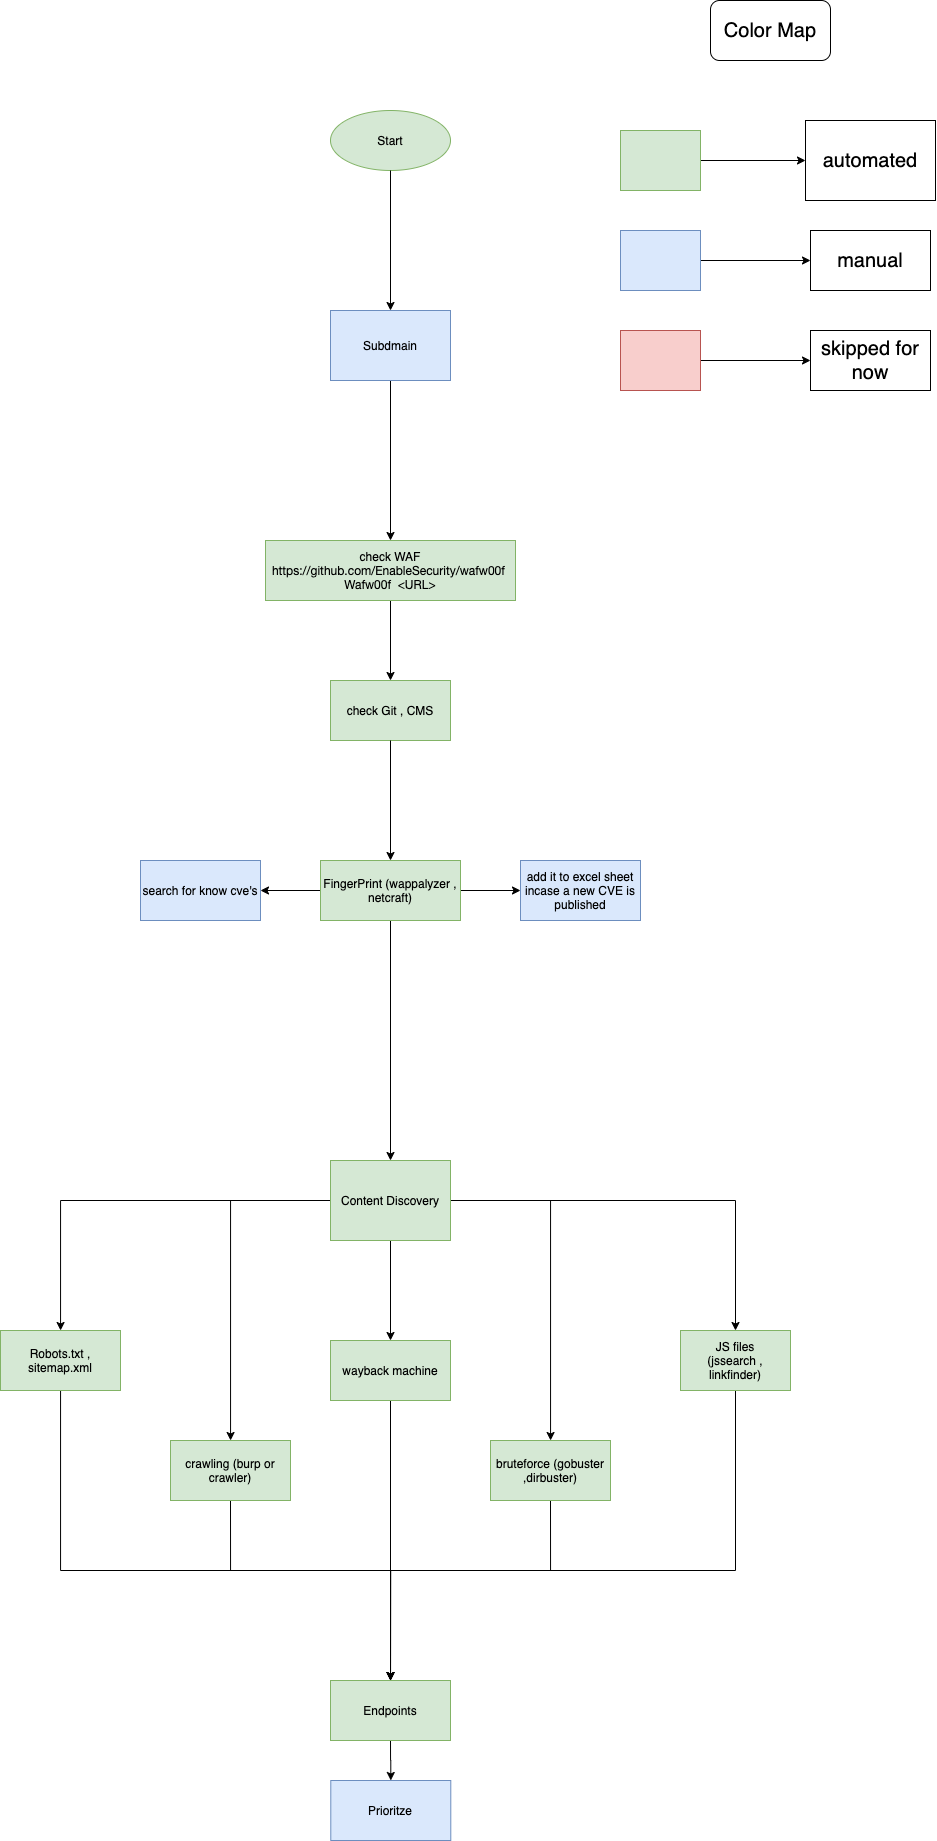

The diagram above was exported from draw.io. Its source (the exported page's mxGraphModel, read from the mxfile embedded in the PNG):
<mxGraphModel dx="925" dy="682" grid="1" gridSize="10" guides="1" tooltips="1" connect="1" arrows="1" fold="1" page="1" pageScale="1" pageWidth="850" pageHeight="1100" math="0" shadow="0">
  <root>
    <mxCell id="a3ynAp1uMZv8hbcX8iYu-0" />
    <mxCell id="a3ynAp1uMZv8hbcX8iYu-1" parent="a3ynAp1uMZv8hbcX8iYu-0" />
    <mxCell id="YvmDXg19vfp_dgmsheTy-0" style="edgeStyle=orthogonalEdgeStyle;rounded=0;orthogonalLoop=1;jettySize=auto;html=1;strokeColor=#000000;" parent="a3ynAp1uMZv8hbcX8iYu-1" source="YvmDXg19vfp_dgmsheTy-5" target="YvmDXg19vfp_dgmsheTy-7" edge="1">
      <mxGeometry relative="1" as="geometry" />
    </mxCell>
    <mxCell id="YvmDXg19vfp_dgmsheTy-1" style="edgeStyle=orthogonalEdgeStyle;rounded=0;orthogonalLoop=1;jettySize=auto;html=1;strokeColor=#000000;" parent="a3ynAp1uMZv8hbcX8iYu-1" source="YvmDXg19vfp_dgmsheTy-5" target="YvmDXg19vfp_dgmsheTy-11" edge="1">
      <mxGeometry relative="1" as="geometry">
        <mxPoint x="860" y="1700" as="targetPoint" />
      </mxGeometry>
    </mxCell>
    <mxCell id="YvmDXg19vfp_dgmsheTy-2" style="edgeStyle=orthogonalEdgeStyle;rounded=0;orthogonalLoop=1;jettySize=auto;html=1;strokeColor=#000000;" parent="a3ynAp1uMZv8hbcX8iYu-1" source="YvmDXg19vfp_dgmsheTy-5" target="YvmDXg19vfp_dgmsheTy-13" edge="1">
      <mxGeometry relative="1" as="geometry">
        <mxPoint x="1000" y="1690" as="targetPoint" />
      </mxGeometry>
    </mxCell>
    <mxCell id="YvmDXg19vfp_dgmsheTy-3" style="edgeStyle=orthogonalEdgeStyle;rounded=0;orthogonalLoop=1;jettySize=auto;html=1;strokeColor=#000000;" parent="a3ynAp1uMZv8hbcX8iYu-1" source="YvmDXg19vfp_dgmsheTy-5" target="YvmDXg19vfp_dgmsheTy-15" edge="1">
      <mxGeometry relative="1" as="geometry">
        <mxPoint x="1160" y="1700" as="targetPoint" />
      </mxGeometry>
    </mxCell>
    <mxCell id="YvmDXg19vfp_dgmsheTy-4" style="edgeStyle=orthogonalEdgeStyle;rounded=0;orthogonalLoop=1;jettySize=auto;html=1;entryX=0.5;entryY=0;entryDx=0;entryDy=0;strokeColor=#000000;" parent="a3ynAp1uMZv8hbcX8iYu-1" source="YvmDXg19vfp_dgmsheTy-5" target="YvmDXg19vfp_dgmsheTy-9" edge="1">
      <mxGeometry relative="1" as="geometry" />
    </mxCell>
    <mxCell id="YvmDXg19vfp_dgmsheTy-5" value="Content Discovery" style="rounded=0;whiteSpace=wrap;html=1;fillColor=#d5e8d4;strokeColor=#82b366;" parent="a3ynAp1uMZv8hbcX8iYu-1" vertex="1">
      <mxGeometry x="950" y="1520" width="120" height="80" as="geometry" />
    </mxCell>
    <mxCell id="YvmDXg19vfp_dgmsheTy-6" style="edgeStyle=orthogonalEdgeStyle;rounded=0;orthogonalLoop=1;jettySize=auto;html=1;strokeColor=#000000;" parent="a3ynAp1uMZv8hbcX8iYu-1" source="YvmDXg19vfp_dgmsheTy-7" target="YvmDXg19vfp_dgmsheTy-30" edge="1">
      <mxGeometry relative="1" as="geometry">
        <mxPoint x="1010" y="2070" as="targetPoint" />
        <Array as="points">
          <mxPoint x="680" y="1930" />
          <mxPoint x="1010" y="1930" />
        </Array>
      </mxGeometry>
    </mxCell>
    <mxCell id="YvmDXg19vfp_dgmsheTy-7" value="Robots.txt , sitemap.xml" style="rounded=0;whiteSpace=wrap;html=1;fillColor=#d5e8d4;strokeColor=#82b366;" parent="a3ynAp1uMZv8hbcX8iYu-1" vertex="1">
      <mxGeometry x="620" y="1690" width="120" height="60" as="geometry" />
    </mxCell>
    <mxCell id="YvmDXg19vfp_dgmsheTy-8" style="edgeStyle=orthogonalEdgeStyle;rounded=0;orthogonalLoop=1;jettySize=auto;html=1;exitX=0.5;exitY=1;exitDx=0;exitDy=0;strokeColor=#000000;" parent="a3ynAp1uMZv8hbcX8iYu-1" source="YvmDXg19vfp_dgmsheTy-9" edge="1">
      <mxGeometry relative="1" as="geometry">
        <mxPoint x="1010" y="2040" as="targetPoint" />
        <Array as="points">
          <mxPoint x="1355" y="1930" />
          <mxPoint x="1010" y="1930" />
        </Array>
      </mxGeometry>
    </mxCell>
    <mxCell id="YvmDXg19vfp_dgmsheTy-9" value="JS files&lt;br&gt;(jssearch , linkfinder)" style="rounded=0;whiteSpace=wrap;html=1;fillColor=#d5e8d4;strokeColor=#82b366;" parent="a3ynAp1uMZv8hbcX8iYu-1" vertex="1">
      <mxGeometry x="1300" y="1690" width="110" height="60" as="geometry" />
    </mxCell>
    <mxCell id="YvmDXg19vfp_dgmsheTy-10" style="edgeStyle=orthogonalEdgeStyle;rounded=0;orthogonalLoop=1;jettySize=auto;html=1;exitX=0.5;exitY=1;exitDx=0;exitDy=0;entryX=0.5;entryY=0;entryDx=0;entryDy=0;strokeColor=#000000;" parent="a3ynAp1uMZv8hbcX8iYu-1" source="YvmDXg19vfp_dgmsheTy-11" target="YvmDXg19vfp_dgmsheTy-30" edge="1">
      <mxGeometry relative="1" as="geometry">
        <Array as="points">
          <mxPoint x="850" y="1930" />
          <mxPoint x="1010" y="1930" />
        </Array>
      </mxGeometry>
    </mxCell>
    <mxCell id="YvmDXg19vfp_dgmsheTy-11" value="crawling (burp or crawler)" style="rounded=0;whiteSpace=wrap;html=1;fillColor=#d5e8d4;strokeColor=#82b366;" parent="a3ynAp1uMZv8hbcX8iYu-1" vertex="1">
      <mxGeometry x="790" y="1800" width="120" height="60" as="geometry" />
    </mxCell>
    <mxCell id="YvmDXg19vfp_dgmsheTy-12" style="edgeStyle=orthogonalEdgeStyle;rounded=0;orthogonalLoop=1;jettySize=auto;html=1;strokeColor=#000000;" parent="a3ynAp1uMZv8hbcX8iYu-1" source="YvmDXg19vfp_dgmsheTy-13" target="YvmDXg19vfp_dgmsheTy-30" edge="1">
      <mxGeometry relative="1" as="geometry" />
    </mxCell>
    <mxCell id="YvmDXg19vfp_dgmsheTy-13" value="wayback machine" style="rounded=0;whiteSpace=wrap;html=1;fillColor=#d5e8d4;strokeColor=#82b366;" parent="a3ynAp1uMZv8hbcX8iYu-1" vertex="1">
      <mxGeometry x="950" y="1700" width="120" height="60" as="geometry" />
    </mxCell>
    <mxCell id="YvmDXg19vfp_dgmsheTy-14" style="edgeStyle=orthogonalEdgeStyle;rounded=0;orthogonalLoop=1;jettySize=auto;html=1;exitX=0.5;exitY=1;exitDx=0;exitDy=0;entryX=0.5;entryY=0;entryDx=0;entryDy=0;strokeColor=#000000;" parent="a3ynAp1uMZv8hbcX8iYu-1" source="YvmDXg19vfp_dgmsheTy-15" target="YvmDXg19vfp_dgmsheTy-30" edge="1">
      <mxGeometry relative="1" as="geometry">
        <Array as="points">
          <mxPoint x="1170" y="1930" />
          <mxPoint x="1010" y="1930" />
        </Array>
      </mxGeometry>
    </mxCell>
    <mxCell id="YvmDXg19vfp_dgmsheTy-15" value="bruteforce (gobuster ,dirbuster)" style="rounded=0;whiteSpace=wrap;html=1;fillColor=#d5e8d4;strokeColor=#82b366;" parent="a3ynAp1uMZv8hbcX8iYu-1" vertex="1">
      <mxGeometry x="1110" y="1800" width="120" height="60" as="geometry" />
    </mxCell>
    <mxCell id="YvmDXg19vfp_dgmsheTy-16" value="search for know cve's" style="rounded=0;whiteSpace=wrap;html=1;fillColor=#dae8fc;strokeColor=#6c8ebf;" parent="a3ynAp1uMZv8hbcX8iYu-1" vertex="1">
      <mxGeometry x="760" y="1220" width="120" height="60" as="geometry" />
    </mxCell>
    <mxCell id="YvmDXg19vfp_dgmsheTy-17" value="add it to excel sheet incase a new CVE is published&lt;br&gt;" style="rounded=0;whiteSpace=wrap;html=1;fillColor=#dae8fc;strokeColor=#6c8ebf;" parent="a3ynAp1uMZv8hbcX8iYu-1" vertex="1">
      <mxGeometry x="1140" y="1220" width="120" height="60" as="geometry" />
    </mxCell>
    <mxCell id="YvmDXg19vfp_dgmsheTy-18" style="edgeStyle=orthogonalEdgeStyle;rounded=0;orthogonalLoop=1;jettySize=auto;html=1;strokeColor=#000000;entryX=0.5;entryY=0;entryDx=0;entryDy=0;" parent="a3ynAp1uMZv8hbcX8iYu-1" source="YvmDXg19vfp_dgmsheTy-23" target="YvmDXg19vfp_dgmsheTy-21" edge="1">
      <mxGeometry relative="1" as="geometry" />
    </mxCell>
    <mxCell id="YvmDXg19vfp_dgmsheTy-19" value="Start" style="ellipse;whiteSpace=wrap;html=1;fillColor=#d5e8d4;strokeColor=#82b366;" parent="a3ynAp1uMZv8hbcX8iYu-1" vertex="1">
      <mxGeometry x="950" y="470" width="120" height="60" as="geometry" />
    </mxCell>
    <mxCell id="YvmDXg19vfp_dgmsheTy-20" style="edgeStyle=orthogonalEdgeStyle;rounded=0;orthogonalLoop=1;jettySize=auto;html=1;strokeColor=#000000;entryX=0.5;entryY=0;entryDx=0;entryDy=0;" parent="a3ynAp1uMZv8hbcX8iYu-1" source="YvmDXg19vfp_dgmsheTy-21" target="YvmDXg19vfp_dgmsheTy-22" edge="1">
      <mxGeometry relative="1" as="geometry" />
    </mxCell>
    <mxCell id="YvmDXg19vfp_dgmsheTy-21" value="check WAF&lt;br&gt;&lt;p class=&quot;p1&quot; style=&quot;margin: 0px ; font-stretch: normal ; line-height: normal ; font-family: &amp;quot;helvetica neue&amp;quot;&quot;&gt;&lt;a href=&quot;https://github.com/EnableSecurity/wafw00f&quot;&gt;https://github.com/EnableSecurity/wafw00f&lt;/a&gt;&lt;span class=&quot;s1&quot;&gt;&amp;nbsp;&lt;/span&gt;&lt;br&gt;&lt;/p&gt;&lt;p class=&quot;p1&quot; style=&quot;margin: 0px ; font-stretch: normal ; line-height: normal ; font-family: &amp;quot;helvetica neue&amp;quot;&quot;&gt;Wafw00f&lt;span class=&quot;Apple-converted-space&quot;&gt;&amp;nbsp; &lt;/span&gt;&amp;lt;URL&amp;gt;&lt;/p&gt;" style="rounded=0;whiteSpace=wrap;html=1;fillColor=#d5e8d4;strokeColor=#82b366;" parent="a3ynAp1uMZv8hbcX8iYu-1" vertex="1">
      <mxGeometry x="885" y="900" width="250" height="60" as="geometry" />
    </mxCell>
    <mxCell id="YvmDXg19vfp_dgmsheTy-22" value="check Git , CMS" style="rounded=0;whiteSpace=wrap;html=1;fillColor=#d5e8d4;strokeColor=#82b366;" parent="a3ynAp1uMZv8hbcX8iYu-1" vertex="1">
      <mxGeometry x="950" y="1040" width="120" height="60" as="geometry" />
    </mxCell>
    <mxCell id="YvmDXg19vfp_dgmsheTy-23" value="Subdmain" style="whiteSpace=wrap;html=1;fillColor=#dae8fc;strokeColor=#6c8ebf;" parent="a3ynAp1uMZv8hbcX8iYu-1" vertex="1">
      <mxGeometry x="950" y="670" width="120" height="70" as="geometry" />
    </mxCell>
    <mxCell id="YvmDXg19vfp_dgmsheTy-24" style="edgeStyle=orthogonalEdgeStyle;rounded=0;orthogonalLoop=1;jettySize=auto;html=1;strokeColor=#000000;entryX=0.5;entryY=0;entryDx=0;entryDy=0;" parent="a3ynAp1uMZv8hbcX8iYu-1" source="YvmDXg19vfp_dgmsheTy-19" target="YvmDXg19vfp_dgmsheTy-23" edge="1">
      <mxGeometry relative="1" as="geometry">
        <mxPoint x="1010" y="530" as="sourcePoint" />
        <mxPoint x="1010" y="900" as="targetPoint" />
      </mxGeometry>
    </mxCell>
    <mxCell id="YvmDXg19vfp_dgmsheTy-25" style="edgeStyle=orthogonalEdgeStyle;rounded=0;orthogonalLoop=1;jettySize=auto;html=1;entryX=0.5;entryY=0;entryDx=0;entryDy=0;strokeColor=#000000;" parent="a3ynAp1uMZv8hbcX8iYu-1" source="YvmDXg19vfp_dgmsheTy-28" target="YvmDXg19vfp_dgmsheTy-5" edge="1">
      <mxGeometry relative="1" as="geometry" />
    </mxCell>
    <mxCell id="YvmDXg19vfp_dgmsheTy-26" style="edgeStyle=orthogonalEdgeStyle;rounded=0;orthogonalLoop=1;jettySize=auto;html=1;entryX=1;entryY=0.5;entryDx=0;entryDy=0;strokeColor=#000000;" parent="a3ynAp1uMZv8hbcX8iYu-1" source="YvmDXg19vfp_dgmsheTy-28" target="YvmDXg19vfp_dgmsheTy-16" edge="1">
      <mxGeometry relative="1" as="geometry" />
    </mxCell>
    <mxCell id="YvmDXg19vfp_dgmsheTy-27" style="edgeStyle=orthogonalEdgeStyle;rounded=0;orthogonalLoop=1;jettySize=auto;html=1;entryX=0;entryY=0.5;entryDx=0;entryDy=0;strokeColor=#000000;" parent="a3ynAp1uMZv8hbcX8iYu-1" source="YvmDXg19vfp_dgmsheTy-28" target="YvmDXg19vfp_dgmsheTy-17" edge="1">
      <mxGeometry relative="1" as="geometry" />
    </mxCell>
    <mxCell id="YvmDXg19vfp_dgmsheTy-28" value="FingerPrint (wappalyzer , netcraft)" style="rounded=0;whiteSpace=wrap;html=1;fillColor=#d5e8d4;strokeColor=#82b366;" parent="a3ynAp1uMZv8hbcX8iYu-1" vertex="1">
      <mxGeometry x="940" y="1220" width="140" height="60" as="geometry" />
    </mxCell>
    <mxCell id="YvmDXg19vfp_dgmsheTy-29" style="edgeStyle=orthogonalEdgeStyle;rounded=0;orthogonalLoop=1;jettySize=auto;html=1;exitX=0.5;exitY=1;exitDx=0;exitDy=0;strokeColor=#000000;" parent="a3ynAp1uMZv8hbcX8iYu-1" source="YvmDXg19vfp_dgmsheTy-22" target="YvmDXg19vfp_dgmsheTy-28" edge="1">
      <mxGeometry relative="1" as="geometry">
        <mxPoint x="1010" y="1100" as="sourcePoint" />
        <mxPoint x="1010" y="1230" as="targetPoint" />
      </mxGeometry>
    </mxCell>
    <mxCell id="jK3DH_gQliWREQOwv1_d-0" style="edgeStyle=orthogonalEdgeStyle;rounded=0;orthogonalLoop=1;jettySize=auto;html=1;exitX=0.5;exitY=1;exitDx=0;exitDy=0;" parent="a3ynAp1uMZv8hbcX8iYu-1" source="YvmDXg19vfp_dgmsheTy-30" target="jK3DH_gQliWREQOwv1_d-1" edge="1">
      <mxGeometry relative="1" as="geometry">
        <mxPoint x="1010.2941176470588" y="2170" as="targetPoint" />
      </mxGeometry>
    </mxCell>
    <mxCell id="YvmDXg19vfp_dgmsheTy-30" value="Endpoints" style="rounded=0;whiteSpace=wrap;html=1;fillColor=#d5e8d4;strokeColor=#82b366;" parent="a3ynAp1uMZv8hbcX8iYu-1" vertex="1">
      <mxGeometry x="950" y="2040" width="120" height="60" as="geometry" />
    </mxCell>
    <mxCell id="jK3DH_gQliWREQOwv1_d-1" value="Prioritze" style="rounded=0;whiteSpace=wrap;html=1;fillColor=#dae8fc;strokeColor=#6c8ebf;" parent="a3ynAp1uMZv8hbcX8iYu-1" vertex="1">
      <mxGeometry x="950.2941176470588" y="2140" width="120" height="60" as="geometry" />
    </mxCell>
    <mxCell id="KgkxmwdXz0KCX3a6yRno-0" style="edgeStyle=orthogonalEdgeStyle;rounded=0;orthogonalLoop=1;jettySize=auto;html=1;" parent="a3ynAp1uMZv8hbcX8iYu-1" source="KgkxmwdXz0KCX3a6yRno-1" target="KgkxmwdXz0KCX3a6yRno-2" edge="1">
      <mxGeometry relative="1" as="geometry">
        <mxPoint x="1460" y="680" as="targetPoint" />
      </mxGeometry>
    </mxCell>
    <mxCell id="KgkxmwdXz0KCX3a6yRno-1" value="" style="rounded=0;whiteSpace=wrap;html=1;fillColor=#d5e8d4;strokeColor=#82b366;" parent="a3ynAp1uMZv8hbcX8iYu-1" vertex="1">
      <mxGeometry x="1240" y="490" width="80" height="60" as="geometry" />
    </mxCell>
    <mxCell id="KgkxmwdXz0KCX3a6yRno-2" value="&lt;font style=&quot;font-size: 20px&quot;&gt;automated&lt;/font&gt;" style="text;html=1;align=center;verticalAlign=middle;whiteSpace=wrap;rounded=0;fillColor=#ffffff;gradientColor=#ffffff;strokeColor=#000000;" parent="a3ynAp1uMZv8hbcX8iYu-1" vertex="1">
      <mxGeometry x="1425" y="480" width="130" height="80" as="geometry" />
    </mxCell>
    <mxCell id="KgkxmwdXz0KCX3a6yRno-3" value="&lt;font style=&quot;font-size: 20px&quot;&gt;manual&lt;/font&gt;" style="rounded=0;whiteSpace=wrap;html=1;strokeColor=#000000;fillColor=#ffffff;gradientColor=#ffffff;" parent="a3ynAp1uMZv8hbcX8iYu-1" vertex="1">
      <mxGeometry x="1430" y="590" width="120" height="60" as="geometry" />
    </mxCell>
    <mxCell id="KgkxmwdXz0KCX3a6yRno-4" style="edgeStyle=orthogonalEdgeStyle;rounded=0;orthogonalLoop=1;jettySize=auto;html=1;entryX=0;entryY=0.5;entryDx=0;entryDy=0;" parent="a3ynAp1uMZv8hbcX8iYu-1" source="KgkxmwdXz0KCX3a6yRno-5" target="KgkxmwdXz0KCX3a6yRno-3" edge="1">
      <mxGeometry relative="1" as="geometry" />
    </mxCell>
    <mxCell id="KgkxmwdXz0KCX3a6yRno-5" value="" style="rounded=0;whiteSpace=wrap;html=1;fillColor=#dae8fc;strokeColor=#6c8ebf;" parent="a3ynAp1uMZv8hbcX8iYu-1" vertex="1">
      <mxGeometry x="1240" y="590" width="80" height="60" as="geometry" />
    </mxCell>
    <mxCell id="KgkxmwdXz0KCX3a6yRno-6" value="&lt;font style=&quot;font-size: 20px&quot;&gt;skipped for now&lt;/font&gt;" style="rounded=0;whiteSpace=wrap;html=1;strokeColor=#000000;fillColor=#ffffff;gradientColor=#ffffff;" parent="a3ynAp1uMZv8hbcX8iYu-1" vertex="1">
      <mxGeometry x="1430" y="690" width="120" height="60" as="geometry" />
    </mxCell>
    <mxCell id="KgkxmwdXz0KCX3a6yRno-7" style="edgeStyle=orthogonalEdgeStyle;rounded=0;orthogonalLoop=1;jettySize=auto;html=1;entryX=0;entryY=0.5;entryDx=0;entryDy=0;" parent="a3ynAp1uMZv8hbcX8iYu-1" source="KgkxmwdXz0KCX3a6yRno-8" target="KgkxmwdXz0KCX3a6yRno-6" edge="1">
      <mxGeometry relative="1" as="geometry" />
    </mxCell>
    <mxCell id="KgkxmwdXz0KCX3a6yRno-8" value="" style="rounded=0;whiteSpace=wrap;html=1;fillColor=#f8cecc;strokeColor=#b85450;" parent="a3ynAp1uMZv8hbcX8iYu-1" vertex="1">
      <mxGeometry x="1240" y="690" width="80" height="60" as="geometry" />
    </mxCell>
    <mxCell id="KgkxmwdXz0KCX3a6yRno-9" value="&lt;font style=&quot;font-size: 20px&quot;&gt;Color Map&lt;/font&gt;" style="rounded=1;whiteSpace=wrap;html=1;strokeColor=#000000;fillColor=#ffffff;gradientColor=#ffffff;" parent="a3ynAp1uMZv8hbcX8iYu-1" vertex="1">
      <mxGeometry x="1330" y="360" width="120" height="60" as="geometry" />
    </mxCell>
  </root>
</mxGraphModel>